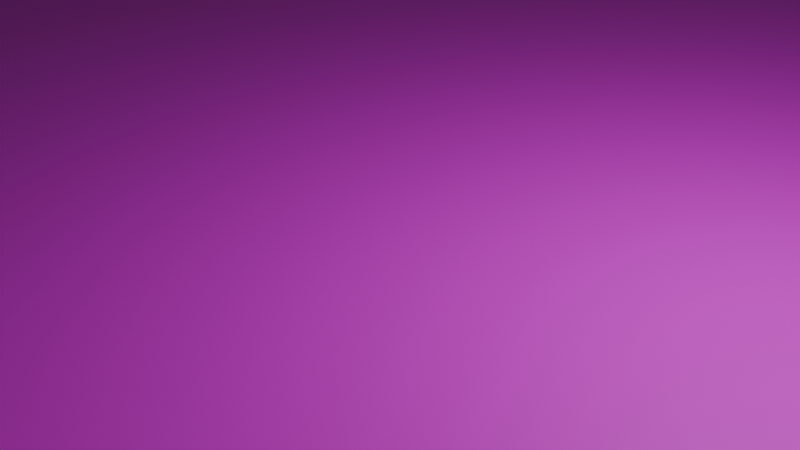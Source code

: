 # Source: floor.blend  (saved by Blender 4.3.34; exported with 4.5.12 LTS)
import bpy
from mathutils import Matrix  # noqa: F401  (used for matrix-valued properties, if any)

bpy.ops.wm.read_factory_settings(use_empty=True)
scene = bpy.context.scene
scene.name = 'Scene'

# ---- collections
col_collection = bpy.data.collections.new('Collection'); scene.collection.children.link(col_collection)

# ---- images (referenced by path relative to the original .blend; pixels are not part of the script)
import os
ASSET_DIR = os.environ.get("B2B_ASSET_DIR", "")  # directory of the original .blend (textures are referenced by path, not embedded)
HERE = os.path.dirname(os.path.abspath(__file__))  # packed textures are extracted next to this script under _unpacked/

def load_image(name, relpath, width, height, colorspace="sRGB"):
    """Load a texture the original file referenced (path relative to the .blend, or extracted next to this script)."""
    p = next((c for c in (os.path.join(HERE, relpath), os.path.join(ASSET_DIR, relpath)) if relpath and os.path.exists(c)), "")
    if p:
        img = bpy.data.images.load(p, check_existing=True)
        img.name = name
    else:  # same state as the original file: an image datablock whose file is absent (Cycles renders it pink)
        img = bpy.data.images.new(name, width, height)
        img.source = "FILE"
        img.filepath = "//" + (relpath or name)
    img.colorspace_settings.name = colorspace
    return img
img_floor_png = load_image('floor.png', 'floor.png', 1024, 1024, 'sRGB')

# ---- materials (node trees are filled in below, after node groups)
mat_material_001 = bpy.data.materials.new('Material.001')

# ---- material node trees
mat_material_001.use_nodes = True; mat_material_001.node_tree.nodes.clear()
_N = mat_material_001.node_tree.nodes; _L = mat_material_001.node_tree.links
n0 = _N.new('ShaderNodeBsdfPrincipled'); n0.name = 'Principled BSDF'; n0.location = (10, 300)
n1 = _N.new('ShaderNodeOutputMaterial'); n1.name = 'Material Output'; n1.location = (300, 300)
n2 = _N.new('ShaderNodeTexImage'); n2.name = 'Image Texture'; n2.location = (-280, 275)
n2.image = img_floor_png
_L.new(n0.outputs[0], n1.inputs[0])
_L.new(n2.outputs[0], n0.inputs[0])
n1.is_active_output = True

# ---- world
world_world = bpy.data.worlds.new('World'); scene.world = world_world
world_world.use_nodes = True; world_world.node_tree.nodes.clear()
_N = world_world.node_tree.nodes; _L = world_world.node_tree.links
n0 = _N.new('ShaderNodeOutputWorld'); n0.name = 'World Output'; n0.location = (300, 300)
n1 = _N.new('ShaderNodeBackground'); n1.name = 'Background'; n1.location = (10, 300)
n1.inputs[0].default_value = (0.05088, 0.05088, 0.05088, 1.0)
_L.new(n1.outputs[0], n0.inputs[0])
n0.is_active_output = True
world_world.color = (0.05088, 0.05088, 0.05088)
world_world.sun_shadow_jitter_overblur = 0.0

# ---- cameras
cam_camera = bpy.data.cameras.new('Camera')
cam_camera.clip_end = 100.0
cam_camera.ortho_scale = 7.314

# ---- lights
light_light = bpy.data.lights.new('Light', 'POINT')
light_light.energy = 1000.0
light_light.shadow_soft_size = 0.1

# ---- meshes
me_plane = bpy.data.meshes.new('Plane')
me_plane.from_pydata([(-1.0, -1.0, 0.0), (1.0, -1.0, 0.0), (-1.0, 1.0, 0.0), (1.0, 1.0, 0.0)], [], [(0, 1, 3, 2)])
_uv = me_plane.uv_layers.new(name='UVMap')
_uv.uv.foreach_set('vector', [0.0003341, 0.0003341, 0.9997, 0.0003341, 0.9997, 0.9997, 0.0003341, 0.9997])
me_plane.materials.append(mat_material_001)
me_plane.update()

# ---- objects
ob_light = bpy.data.objects.new('Light', light_light)
ob_camera = bpy.data.objects.new('Camera', cam_camera)
ob_plane = bpy.data.objects.new('Plane', me_plane)

# ---- transforms, parenting, visibility, modifiers, constraints
ob_light.location = (4.076, 1.005, 5.904)
ob_light.rotation_euler = (0.6503, 0.05522, 1.866)
ob_light.lock_rotations_4d = False
ob_light.empty_display_type = 'ARROWS'
ob_light.color = (0.0, 0.0, 0.0, 0.0)
ob_light.lineart.crease_threshold = 0.0
ob_camera.location = (7.359, -6.926, 4.958)
ob_camera.rotation_euler = (1.109, 0.0, 0.8149)
ob_camera.lock_rotations_4d = False
ob_camera.empty_display_type = 'ARROWS'
ob_camera.color = (0.0, 0.0, 0.0, 0.0)
ob_camera.display_type = 'WIRE'
ob_camera.lineart.crease_threshold = 0.0
ob_plane.location = (0.0, 0.0, 0.0)
ob_plane.rotation_euler = (3.142, 0.0, 0.0)
ob_plane.scale = (-63.0, -63.0, -63.0)

# ---- collection membership
col_collection.objects.link(ob_light)
col_collection.objects.link(ob_camera)
col_collection.objects.link(ob_plane)

# ---- scene / render settings (as saved in the file)
scene.camera = ob_camera
scene.frame_start = 1; scene.frame_end = 250; scene.frame_set(1)
scene.render.engine = 'BLENDER_EEVEE_NEXT'
bpy.context.view_layer.update()
